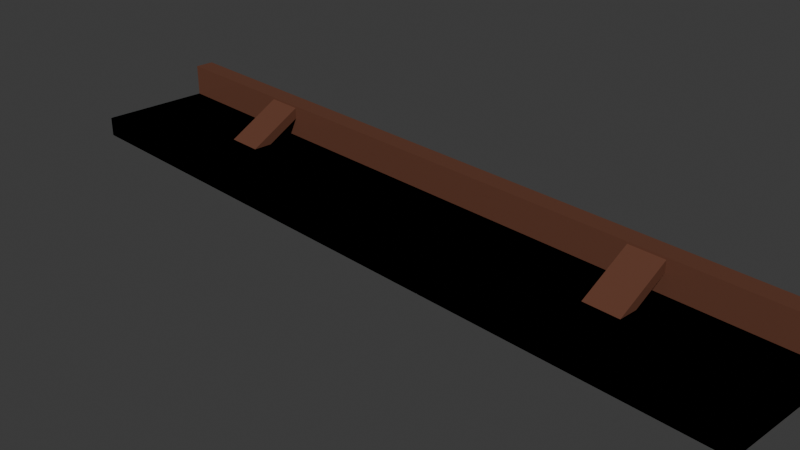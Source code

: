# Source: shelf.blend  (saved by Blender 5.0.119; exported with 4.5.12 LTS)
import bpy
from mathutils import Matrix  # noqa: F401  (used for matrix-valued properties, if any)

bpy.ops.wm.read_factory_settings(use_empty=True)
scene = bpy.context.scene
scene.name = 'Scene'

# ---- collections
col_collection = bpy.data.collections.new('Collection'); scene.collection.children.link(col_collection)

# ---- materials (node trees are filled in below, after node groups)
mat_material_005 = bpy.data.materials.new('Material.005')
mat_material_005.alpha_threshold = 0.0
mat_material_005.use_backface_culling_lightprobe_volume = False
mat_material_005.roughness = 0.5
mat_material_005.line_color = (0.0, 0.0, 0.0, 1.0)
mat_material_002 = bpy.data.materials.new('Material.002')
mat_material_002.alpha_threshold = 0.0
mat_material_002.use_backface_culling_lightprobe_volume = False
mat_material_002.roughness = 0.5
mat_material_002.line_color = (0.0, 0.0, 0.0, 1.0)
mat_material_003 = bpy.data.materials.new('Material.003')
mat_material_003.alpha_threshold = 0.0
mat_material_003.use_backface_culling_lightprobe_volume = False
mat_material_003.roughness = 0.5
mat_material_003.line_color = (0.0, 0.0, 0.0, 1.0)
mat_material_004 = bpy.data.materials.new('Material.004')
mat_material_004.alpha_threshold = 0.0
mat_material_004.use_backface_culling_lightprobe_volume = False
mat_material_004.roughness = 0.5
mat_material_004.line_color = (0.0, 0.0, 0.0, 1.0)

# ---- material node trees
mat_material_005.use_nodes = True; mat_material_005.node_tree.nodes.clear()
_N = mat_material_005.node_tree.nodes; _L = mat_material_005.node_tree.links
n0 = _N.new('ShaderNodeOutputMaterial'); n0.name = 'Material Output'; n0.location = (200, 100)
n1 = _N.new('ShaderNodeBsdfPrincipled'); n1.name = 'Principled BSDF'; n1.location = (-200, 100)
n1.inputs[0].default_value = (0.1552, 0.06287, 0.03971, 1.0)
n1.inputs[1].default_value = 0.1538
n1.inputs[2].default_value = 0.1538
n1.inputs[3].default_value = 1.0
_L.new(n1.outputs[0], n0.inputs[0])
n0.is_active_output = True
mat_material_002.use_nodes = True; mat_material_002.node_tree.nodes.clear()
_N = mat_material_002.node_tree.nodes; _L = mat_material_002.node_tree.links
n0 = _N.new('ShaderNodeOutputMaterial'); n0.name = 'Material Output'; n0.location = (200, 100)
n1 = _N.new('ShaderNodeBsdfPrincipled'); n1.name = 'Principled BSDF'; n1.location = (-200, 100)
_L.new(n1.outputs[0], n0.inputs[0])
n0.is_active_output = True
mat_material_003.use_nodes = True; mat_material_003.node_tree.nodes.clear()
_N = mat_material_003.node_tree.nodes; _L = mat_material_003.node_tree.links
n0 = _N.new('ShaderNodeOutputMaterial'); n0.name = 'Material Output'; n0.location = (200, 100)
n1 = _N.new('ShaderNodeBsdfPrincipled'); n1.name = 'Principled BSDF'; n1.location = (-200, 100)
_L.new(n1.outputs[0], n0.inputs[0])
n0.is_active_output = True
mat_material_004.use_nodes = True; mat_material_004.node_tree.nodes.clear()
_N = mat_material_004.node_tree.nodes; _L = mat_material_004.node_tree.links
n0 = _N.new('ShaderNodeOutputMaterial'); n0.name = 'Material Output'; n0.location = (200, 100)
n1 = _N.new('ShaderNodeBsdfPrincipled'); n1.name = 'Principled BSDF'; n1.location = (-200, 100)
_L.new(n1.outputs[0], n0.inputs[0])
n0.is_active_output = True

# ---- world
world_world = bpy.data.worlds.new('World'); scene.world = world_world
world_world.use_nodes = True; world_world.node_tree.nodes.clear()
_N = world_world.node_tree.nodes; _L = world_world.node_tree.links
n0 = _N.new('ShaderNodeOutputWorld'); n0.name = 'World Output'; n0.location = (200, 100)
n1 = _N.new('ShaderNodeBackground'); n1.name = 'Background'; n1.location = (-200, 100)
n1.inputs[0].default_value = (0.05088, 0.05088, 0.05088, 1.0)
_L.new(n1.outputs[0], n0.inputs[0])
n0.is_active_output = True
world_world.color = (0.05088, 0.05088, 0.05088)
world_world.sun_shadow_jitter_overblur = 0.0

# ---- cameras
cam_camera = bpy.data.cameras.new('Camera')
cam_camera.clip_end = 100.0
cam_camera.ortho_scale = 7.314

# ---- meshes
me_cube = bpy.data.meshes.new('Cube')
me_cube.from_pydata([(1.0, 1.0, 1.0), (1.0, 1.0, -1.0), (1.0, -1.0, 1.0), (1.0, -1.0, -1.0), (-1.0, 1.0, 1.0), (-1.0, 1.0, -1.0), (-1.0, -1.0, 1.0), (-1.0, -1.0, -1.0)], [], [(0, 4, 6, 2), (3, 2, 6, 7), (7, 6, 4, 5), (5, 1, 3, 7), (1, 0, 2, 3), (5, 4, 0, 1)])
_uv = me_cube.uv_layers.new(name='UVMap')
_uv.uv.foreach_set('vector', [0.625, 0.5, 0.875, 0.5, 0.875, 0.75, 0.625, 0.75, 0.375, 0.75, 0.625, 0.75, 0.625, 1.0, 0.375, 1.0, 0.375, 0.0, 0.625, 0.0, 0.625, 0.25, 0.375, 0.25, 0.125, 0.5, 0.375, 0.5, 0.375, 0.75, 0.125, 0.75, 0.375, 0.5, 0.625, 0.5, 0.625, 0.75, 0.375, 0.75, 0.375, 0.25, 0.625, 0.25, 0.625, 0.5, 0.375, 0.5])
me_cube.materials.append(mat_material_005)
me_cube.use_mirror_vertex_groups = False
me_cube.update()
me_cube_001 = bpy.data.meshes.new('Cube.001')
me_cube_001.from_pydata([(-1.0, -1.0, -1.0), (-1.0, -1.0, 1.0), (-1.0, 1.0, -1.0), (-1.0, 1.0, 1.0), (1.0, -1.0, -1.0), (1.0, -1.0, 1.0), (1.0, 1.0, -1.0), (1.0, 1.0, 1.0)], [], [(0, 1, 3, 2), (2, 3, 7, 6), (6, 7, 5, 4), (4, 5, 1, 0), (2, 6, 4, 0), (7, 3, 1, 5)])
_uv = me_cube_001.uv_layers.new(name='UVMap')
_uv.uv.foreach_set('vector', [0.375, 0.0, 0.625, 0.0, 0.625, 0.25, 0.375, 0.25, 0.375, 0.25, 0.625, 0.25, 0.625, 0.5, 0.375, 0.5, 0.375, 0.5, 0.625, 0.5, 0.625, 0.75, 0.375, 0.75, 0.375, 0.75, 0.625, 0.75, 0.625, 1.0, 0.375, 1.0, 0.125, 0.5, 0.375, 0.5, 0.375, 0.75, 0.125, 0.75, 0.625, 0.5, 0.875, 0.5, 0.875, 0.75, 0.625, 0.75])
me_cube_001.materials.append(mat_material_005)
me_cube_001.update()
me_cube_002 = bpy.data.meshes.new('Cube.002')
me_cube_002.from_pydata([(-1.0, -1.0, -1.0), (-1.0, -1.0, 1.0), (-1.0, 1.0, -1.0), (-1.0, 1.0, 1.0), (1.0, -1.0, -1.0), (1.0, -1.0, 1.0), (1.0, 1.0, -1.0), (1.0, 1.0, 1.0)], [], [(0, 1, 3, 2), (2, 3, 7, 6), (6, 7, 5, 4), (4, 5, 1, 0), (2, 6, 4, 0), (7, 3, 1, 5)])
_uv = me_cube_002.uv_layers.new(name='UVMap')
_uv.uv.foreach_set('vector', [0.375, 0.0, 0.625, 0.0, 0.625, 0.25, 0.375, 0.25, 0.375, 0.25, 0.625, 0.25, 0.625, 0.5, 0.375, 0.5, 0.375, 0.5, 0.625, 0.5, 0.625, 0.75, 0.375, 0.75, 0.375, 0.75, 0.625, 0.75, 0.625, 1.0, 0.375, 1.0, 0.125, 0.5, 0.375, 0.5, 0.375, 0.75, 0.125, 0.75, 0.625, 0.5, 0.875, 0.5, 0.875, 0.75, 0.625, 0.75])
me_cube_002.materials.append(mat_material_005)
me_cube_002.update()
me_cube_003 = bpy.data.meshes.new('Cube.003')
me_cube_003.from_pydata([(1.0, 1.0, 1.0), (1.0, 1.0, -1.0), (1.0, -1.0, 1.0), (1.0, -1.0, -1.0), (-1.0, 1.0, 1.0), (-1.0, 1.0, -1.0), (-1.0, -1.0, 1.0), (-1.0, -1.0, -1.0)], [], [(0, 4, 6, 2), (3, 2, 6, 7), (7, 6, 4, 5), (5, 1, 3, 7), (1, 0, 2, 3), (5, 4, 0, 1)])
_uv = me_cube_003.uv_layers.new(name='UVMap')
_uv.uv.foreach_set('vector', [0.625, 0.5, 0.875, 0.5, 0.875, 0.75, 0.625, 0.75, 0.375, 0.75, 0.625, 0.75, 0.625, 1.0, 0.375, 1.0, 0.375, 0.0, 0.625, 0.0, 0.625, 0.25, 0.375, 0.25, 0.125, 0.5, 0.375, 0.5, 0.375, 0.75, 0.125, 0.75, 0.375, 0.5, 0.625, 0.5, 0.625, 0.75, 0.375, 0.75, 0.375, 0.25, 0.625, 0.25, 0.625, 0.5, 0.375, 0.5])
me_cube_003.materials.append(mat_material_005)
me_cube_003.use_mirror_vertex_groups = False
me_cube_003.update()
me_cube_004 = bpy.data.meshes.new('Cube.004')
me_cube_004.from_pydata([(1.0, 1.0, 1.0), (1.0, 1.0, -1.0), (1.0, -1.0, 1.0), (1.0, -1.0, -1.0), (-1.0, 1.0, 1.0), (-1.0, 1.0, -1.0), (-1.0, -1.0, 1.0), (-1.0, -1.0, -1.0)], [], [(0, 4, 6, 2), (3, 2, 6, 7), (7, 6, 4, 5), (5, 1, 3, 7), (1, 0, 2, 3), (5, 4, 0, 1)])
_uv = me_cube_004.uv_layers.new(name='UVMap')
_uv.uv.foreach_set('vector', [0.625, 0.5, 0.875, 0.5, 0.875, 0.75, 0.625, 0.75, 0.375, 0.75, 0.625, 0.75, 0.625, 1.0, 0.375, 1.0, 0.375, 0.0, 0.625, 0.0, 0.625, 0.25, 0.375, 0.25, 0.125, 0.5, 0.375, 0.5, 0.375, 0.75, 0.125, 0.75, 0.375, 0.5, 0.625, 0.5, 0.625, 0.75, 0.375, 0.75, 0.375, 0.25, 0.625, 0.25, 0.625, 0.5, 0.375, 0.5])
me_cube_004.materials.append(mat_material_002)
me_cube_004.use_mirror_vertex_groups = False
me_cube_004.update()
me_cube_005 = bpy.data.meshes.new('Cube.005')
me_cube_005.from_pydata([(1.0, 1.0, 1.0), (1.0, 1.0, -1.0), (1.0, -1.0, 1.0), (1.0, -1.0, -1.0), (-1.0, 1.0, 1.0), (-1.0, 1.0, -1.0), (-1.0, -1.0, 1.0), (-1.0, -1.0, -1.0)], [], [(0, 4, 6, 2), (3, 2, 6, 7), (7, 6, 4, 5), (5, 1, 3, 7), (1, 0, 2, 3), (5, 4, 0, 1)])
_uv = me_cube_005.uv_layers.new(name='UVMap')
_uv.uv.foreach_set('vector', [0.625, 0.5, 0.875, 0.5, 0.875, 0.75, 0.625, 0.75, 0.375, 0.75, 0.625, 0.75, 0.625, 1.0, 0.375, 1.0, 0.375, 0.0, 0.625, 0.0, 0.625, 0.25, 0.375, 0.25, 0.125, 0.5, 0.375, 0.5, 0.375, 0.75, 0.125, 0.75, 0.375, 0.5, 0.625, 0.5, 0.625, 0.75, 0.375, 0.75, 0.375, 0.25, 0.625, 0.25, 0.625, 0.5, 0.375, 0.5])
me_cube_005.materials.append(mat_material_003)
me_cube_005.use_mirror_vertex_groups = False
me_cube_005.update()
me_cube_006 = bpy.data.meshes.new('Cube.006')
me_cube_006.from_pydata([(1.0, 1.0, 1.0), (1.0, 1.0, -1.0), (1.0, -1.0, 1.0), (1.0, -1.0, -1.0), (-1.0, 1.0, 1.0), (-1.0, 1.0, -1.0), (-1.0, -1.0, 1.0), (-1.0, -1.0, -1.0)], [], [(0, 4, 6, 2), (3, 2, 6, 7), (7, 6, 4, 5), (5, 1, 3, 7), (1, 0, 2, 3), (5, 4, 0, 1)])
_uv = me_cube_006.uv_layers.new(name='UVMap')
_uv.uv.foreach_set('vector', [0.625, 0.5, 0.875, 0.5, 0.875, 0.75, 0.625, 0.75, 0.375, 0.75, 0.625, 0.75, 0.625, 1.0, 0.375, 1.0, 0.375, 0.0, 0.625, 0.0, 0.625, 0.25, 0.375, 0.25, 0.125, 0.5, 0.375, 0.5, 0.375, 0.75, 0.125, 0.75, 0.375, 0.5, 0.625, 0.5, 0.625, 0.75, 0.375, 0.75, 0.375, 0.25, 0.625, 0.25, 0.625, 0.5, 0.375, 0.5])
me_cube_006.materials.append(mat_material_004)
me_cube_006.use_mirror_vertex_groups = False
me_cube_006.update()

# ---- objects
ob_cube = bpy.data.objects.new('Cube', me_cube)
ob_camera = bpy.data.objects.new('Camera', cam_camera)
ob_cube_001 = bpy.data.objects.new('Cube.001', me_cube_001)
ob_cube_002 = bpy.data.objects.new('Cube.002', me_cube_002)
ob_cube_003 = bpy.data.objects.new('Cube.003', me_cube_003)
ob_cube_004 = bpy.data.objects.new('Cube.004', me_cube_004)
ob_cube_005 = bpy.data.objects.new('Cube.005', me_cube_005)
ob_cube_006 = bpy.data.objects.new('Cube.006', me_cube_006)

# ---- transforms, parenting, visibility, modifiers, constraints
ob_cube.location = (0.0, 0.0, -0.03202)
ob_cube.scale = (4.33, 0.7559, 0.1114)
ob_cube.lock_rotations_4d = False
ob_cube.empty_display_type = 'ARROWS'
ob_cube.lineart.crease_threshold = 0.0
ob_camera.location = (7.359, -6.926, 4.958)
ob_camera.rotation_euler = (1.109, 0.0, 0.8149)
ob_camera.lock_rotations_4d = False
ob_camera.empty_display_type = 'ARROWS'
ob_camera.color = (0.0, 0.0, 0.0, 0.0)
ob_camera.display_type = 'WIRE'
ob_camera.lineart.crease_threshold = 0.0
ob_cube_001.location = (2.589, 0.1774, 0.1607)
ob_cube_001.rotation_euler = (0.5174, 0.0, 0.0)
ob_cube_001.scale = (0.2072, 0.4796, 0.05528)
ob_cube_002.location = (-2.524, 0.1774, 0.1607)
ob_cube_002.rotation_euler = (0.5174, -0.0, 0.0)
ob_cube_002.scale = (0.2072, 0.4796, 0.05528)
ob_cube_003.location = (0.0, 0.6413, 0.2152)
ob_cube_003.rotation_euler = (1.571, 0.0, 0.0)
ob_cube_003.scale = (4.33, 0.2332, 0.1114)
ob_cube_003.lock_rotations_4d = False
ob_cube_003.empty_display_type = 'ARROWS'
ob_cube_003.lineart.crease_threshold = 0.0
ob_cube_004.location = (0.0, 0.0, -0.03202)
ob_cube_004.scale = (4.33, 0.7559, 0.1114)
ob_cube_004.lock_rotations_4d = False
ob_cube_004.empty_display_type = 'ARROWS'
ob_cube_004.lineart.crease_threshold = 0.0
ob_cube_005.location = (0.0, 0.0, -0.03202)
ob_cube_005.scale = (4.33, 0.7559, 0.1114)
ob_cube_005.lock_rotations_4d = False
ob_cube_005.empty_display_type = 'ARROWS'
ob_cube_005.lineart.crease_threshold = 0.0
ob_cube_006.location = (0.0, 0.0, -0.03202)
ob_cube_006.scale = (4.33, 0.7559, 0.1114)
ob_cube_006.lock_rotations_4d = False
ob_cube_006.empty_display_type = 'ARROWS'
ob_cube_006.lineart.crease_threshold = 0.0

# ---- collection membership
col_collection.objects.link(ob_cube)
col_collection.objects.link(ob_camera)
col_collection.objects.link(ob_cube_001)
col_collection.objects.link(ob_cube_002)
col_collection.objects.link(ob_cube_003)
col_collection.objects.link(ob_cube_004)
col_collection.objects.link(ob_cube_005)
col_collection.objects.link(ob_cube_006)

# ---- scene / render settings (as saved in the file)
scene.camera = ob_camera
scene.frame_start = 1; scene.frame_end = 250; scene.frame_set(1)
scene.render.engine = 'BLENDER_EEVEE_NEXT'
scene.render.bake_bias = 0.0
scene.render.bake_samples = 0
scene.cycles.sampling_pattern = 'TABULATED_SOBOL'
scene.eevee.use_volume_custom_range = False
bpy.context.view_layer.update()

# ---- added for rendering (the .blend has no usable light): sun
light_auto_sun = bpy.data.lights.new('AutoSun', 'SUN')
light_auto_sun.energy = 3.0
light_auto_sun.angle = 0.0523599
ob_auto_sun = bpy.data.objects.new('AutoSun', light_auto_sun)
scene.collection.objects.link(ob_auto_sun)
ob_auto_sun.rotation_euler = (0.872665, 0.174533, 0.523599)
bpy.context.view_layer.update()
